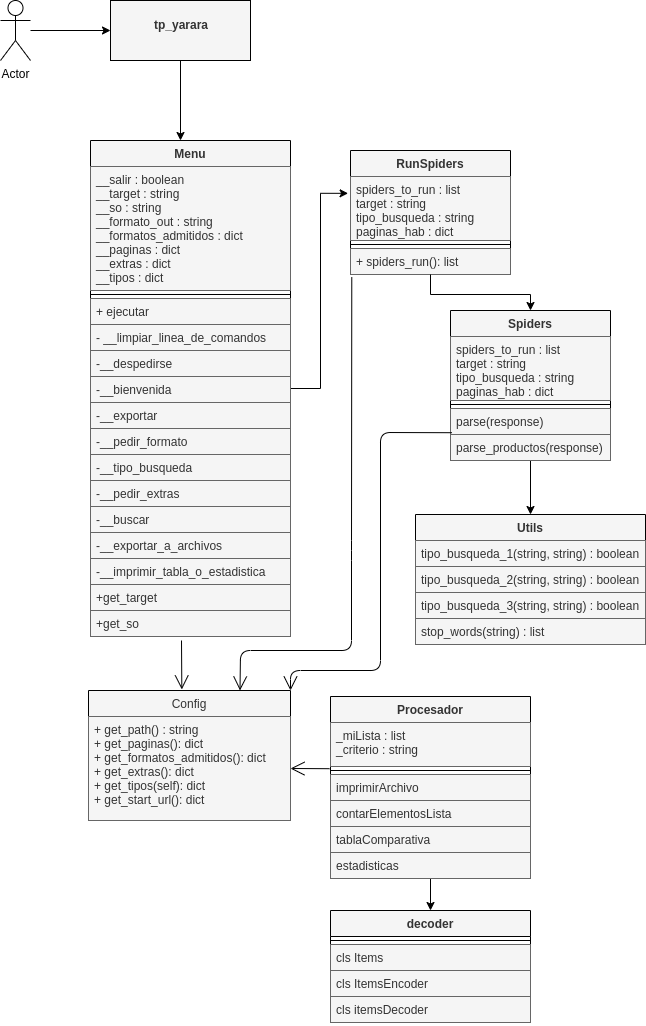

The diagram above was exported from draw.io. Its source (the exported page's mxGraphModel, read from the mxfile embedded in the PNG):
<mxGraphModel dx="804" dy="337" grid="1" gridSize="10" guides="1" tooltips="1" connect="1" arrows="1" fold="1" page="1" pageScale="1" pageWidth="850" pageHeight="1100" background="#FFFFFF" math="0" shadow="0">
  <root>
    <mxCell id="0" />
    <mxCell id="1" parent="0" />
    <mxCell id="12" value="" style="edgeStyle=orthogonalEdgeStyle;rounded=0;orthogonalLoop=1;jettySize=auto;html=1;strokeColor=#000000;" parent="1" source="6" edge="1">
      <mxGeometry relative="1" as="geometry">
        <mxPoint x="370" y="190" as="targetPoint" />
      </mxGeometry>
    </mxCell>
    <mxCell id="6" value="&lt;p style=&quot;margin: 0px ; margin-top: 4px ; text-align: center&quot;&gt;&lt;br&gt;&lt;b&gt;tp_yarara&lt;/b&gt;&lt;/p&gt;" style="verticalAlign=top;align=left;overflow=fill;fontSize=12;fontFamily=Helvetica;html=1;fillColor=#f5f5f5;fontColor=#333333;strokeColor=#000000;" parent="1" vertex="1">
      <mxGeometry x="300" y="50" width="140" height="60" as="geometry" />
    </mxCell>
    <mxCell id="62" value="" style="edgeStyle=orthogonalEdgeStyle;rounded=0;orthogonalLoop=1;jettySize=auto;html=1;entryX=-0.015;entryY=0.263;entryDx=0;entryDy=0;entryPerimeter=0;strokeColor=#000000;" parent="1" source="13" target="64" edge="1">
      <mxGeometry relative="1" as="geometry">
        <mxPoint x="600" y="438" as="targetPoint" />
      </mxGeometry>
    </mxCell>
    <mxCell id="13" value="Menu" style="swimlane;fontStyle=1;align=center;verticalAlign=top;childLayout=stackLayout;horizontal=1;startSize=26;horizontalStack=0;resizeParent=1;resizeParentMax=0;resizeLast=0;collapsible=1;marginBottom=0;fillColor=#f5f5f5;fontColor=#333333;strokeColor=#000000;" parent="1" vertex="1">
      <mxGeometry x="280" y="190" width="200" height="496" as="geometry" />
    </mxCell>
    <mxCell id="14" value="__salir : boolean&#10;__target : string&#10;__so : string&#10;__formato_out : string &#10;__formatos_admitidos : dict&#10;__paginas : dict&#10;__extras : dict&#10;__tipos : dict" style="text;strokeColor=#666666;fillColor=#f5f5f5;align=left;verticalAlign=top;spacingLeft=4;spacingRight=4;overflow=hidden;rotatable=0;points=[[0,0.5],[1,0.5]];portConstraint=eastwest;fontColor=#333333;" parent="13" vertex="1">
      <mxGeometry y="26" width="200" height="124" as="geometry" />
    </mxCell>
    <mxCell id="15" value="" style="line;strokeWidth=1;fillColor=none;align=left;verticalAlign=middle;spacingTop=-1;spacingLeft=3;spacingRight=3;rotatable=0;labelPosition=right;points=[];portConstraint=eastwest;" parent="13" vertex="1">
      <mxGeometry y="150" width="200" height="8" as="geometry" />
    </mxCell>
    <mxCell id="16" value="+ ejecutar&#10;&#10;" style="text;strokeColor=#666666;fillColor=#f5f5f5;align=left;verticalAlign=top;spacingLeft=4;spacingRight=4;overflow=hidden;rotatable=0;points=[[0,0.5],[1,0.5]];portConstraint=eastwest;fontColor=#333333;" parent="13" vertex="1">
      <mxGeometry y="158" width="200" height="26" as="geometry" />
    </mxCell>
    <mxCell id="17" value="- __limpiar_linea_de_comandos" style="text;strokeColor=#666666;fillColor=#f5f5f5;align=left;verticalAlign=top;spacingLeft=4;spacingRight=4;overflow=hidden;rotatable=0;points=[[0,0.5],[1,0.5]];portConstraint=eastwest;fontColor=#333333;" parent="13" vertex="1">
      <mxGeometry y="184" width="200" height="26" as="geometry" />
    </mxCell>
    <mxCell id="18" value="-__despedirse" style="text;strokeColor=#666666;fillColor=#f5f5f5;align=left;verticalAlign=top;spacingLeft=4;spacingRight=4;overflow=hidden;rotatable=0;points=[[0,0.5],[1,0.5]];portConstraint=eastwest;fontColor=#333333;" parent="13" vertex="1">
      <mxGeometry y="210" width="200" height="26" as="geometry" />
    </mxCell>
    <mxCell id="19" value="-__bienvenida" style="text;strokeColor=#666666;fillColor=#f5f5f5;align=left;verticalAlign=top;spacingLeft=4;spacingRight=4;overflow=hidden;rotatable=0;points=[[0,0.5],[1,0.5]];portConstraint=eastwest;fontColor=#333333;" parent="13" vertex="1">
      <mxGeometry y="236" width="200" height="26" as="geometry" />
    </mxCell>
    <mxCell id="20" value="-__exportar" style="text;strokeColor=#666666;fillColor=#f5f5f5;align=left;verticalAlign=top;spacingLeft=4;spacingRight=4;overflow=hidden;rotatable=0;points=[[0,0.5],[1,0.5]];portConstraint=eastwest;fontColor=#333333;" parent="13" vertex="1">
      <mxGeometry y="262" width="200" height="26" as="geometry" />
    </mxCell>
    <mxCell id="21" value="-__pedir_formato" style="text;strokeColor=#666666;fillColor=#f5f5f5;align=left;verticalAlign=top;spacingLeft=4;spacingRight=4;overflow=hidden;rotatable=0;points=[[0,0.5],[1,0.5]];portConstraint=eastwest;fontColor=#333333;" parent="13" vertex="1">
      <mxGeometry y="288" width="200" height="26" as="geometry" />
    </mxCell>
    <mxCell id="22" value="-__tipo_busqueda" style="text;strokeColor=#666666;fillColor=#f5f5f5;align=left;verticalAlign=top;spacingLeft=4;spacingRight=4;overflow=hidden;rotatable=0;points=[[0,0.5],[1,0.5]];portConstraint=eastwest;fontColor=#333333;" parent="13" vertex="1">
      <mxGeometry y="314" width="200" height="26" as="geometry" />
    </mxCell>
    <mxCell id="23" value="-__pedir_extras" style="text;strokeColor=#666666;fillColor=#f5f5f5;align=left;verticalAlign=top;spacingLeft=4;spacingRight=4;overflow=hidden;rotatable=0;points=[[0,0.5],[1,0.5]];portConstraint=eastwest;fontColor=#333333;" parent="13" vertex="1">
      <mxGeometry y="340" width="200" height="26" as="geometry" />
    </mxCell>
    <mxCell id="24" value="-__buscar" style="text;strokeColor=#666666;fillColor=#f5f5f5;align=left;verticalAlign=top;spacingLeft=4;spacingRight=4;overflow=hidden;rotatable=0;points=[[0,0.5],[1,0.5]];portConstraint=eastwest;fontColor=#333333;" parent="13" vertex="1">
      <mxGeometry y="366" width="200" height="26" as="geometry" />
    </mxCell>
    <mxCell id="25" value="-__exportar_a_archivos" style="text;strokeColor=#666666;fillColor=#f5f5f5;align=left;verticalAlign=top;spacingLeft=4;spacingRight=4;overflow=hidden;rotatable=0;points=[[0,0.5],[1,0.5]];portConstraint=eastwest;fontColor=#333333;" parent="13" vertex="1">
      <mxGeometry y="392" width="200" height="26" as="geometry" />
    </mxCell>
    <mxCell id="26" value="-__imprimir_tabla_o_estadistica" style="text;strokeColor=#666666;fillColor=#f5f5f5;align=left;verticalAlign=top;spacingLeft=4;spacingRight=4;overflow=hidden;rotatable=0;points=[[0,0.5],[1,0.5]];portConstraint=eastwest;fontColor=#333333;" parent="13" vertex="1">
      <mxGeometry y="418" width="200" height="26" as="geometry" />
    </mxCell>
    <mxCell id="27" value="+get_target" style="text;strokeColor=#666666;fillColor=#f5f5f5;align=left;verticalAlign=top;spacingLeft=4;spacingRight=4;overflow=hidden;rotatable=0;points=[[0,0.5],[1,0.5]];portConstraint=eastwest;fontColor=#333333;" parent="13" vertex="1">
      <mxGeometry y="444" width="200" height="26" as="geometry" />
    </mxCell>
    <mxCell id="28" value="+get_so" style="text;strokeColor=#666666;fillColor=#f5f5f5;align=left;verticalAlign=top;spacingLeft=4;spacingRight=4;overflow=hidden;rotatable=0;points=[[0,0.5],[1,0.5]];portConstraint=eastwest;fontColor=#333333;" parent="13" vertex="1">
      <mxGeometry y="470" width="200" height="26" as="geometry" />
    </mxCell>
    <mxCell id="31" value="" style="edgeStyle=orthogonalEdgeStyle;rounded=0;orthogonalLoop=1;jettySize=auto;html=1;strokeColor=#000000;" parent="1" source="30" target="6" edge="1">
      <mxGeometry relative="1" as="geometry" />
    </mxCell>
    <mxCell id="30" value="Actor" style="shape=umlActor;verticalLabelPosition=bottom;verticalAlign=top;html=1;strokeColor=#000000;" parent="1" vertex="1">
      <mxGeometry x="190" y="50" width="30" height="60" as="geometry" />
    </mxCell>
    <mxCell id="63" value="RunSpiders" style="swimlane;fontStyle=1;align=center;verticalAlign=top;childLayout=stackLayout;horizontal=1;startSize=26;horizontalStack=0;resizeParent=1;resizeParentMax=0;resizeLast=0;collapsible=1;marginBottom=0;fillColor=#f5f5f5;fontColor=#333333;strokeColor=#000000;" parent="1" vertex="1">
      <mxGeometry x="540" y="200" width="160" height="124" as="geometry" />
    </mxCell>
    <mxCell id="64" value="spiders_to_run : list &#10;target : string&#10;tipo_busqueda : string&#10;paginas_hab : dict" style="text;strokeColor=#666666;fillColor=#f5f5f5;align=left;verticalAlign=top;spacingLeft=4;spacingRight=4;overflow=hidden;rotatable=0;points=[[0,0.5],[1,0.5]];portConstraint=eastwest;fontColor=#333333;" parent="63" vertex="1">
      <mxGeometry y="26" width="160" height="64" as="geometry" />
    </mxCell>
    <mxCell id="65" value="" style="line;strokeWidth=1;fillColor=none;align=left;verticalAlign=middle;spacingTop=-1;spacingLeft=3;spacingRight=3;rotatable=0;labelPosition=right;points=[];portConstraint=eastwest;" parent="63" vertex="1">
      <mxGeometry y="90" width="160" height="8" as="geometry" />
    </mxCell>
    <mxCell id="66" value="+ spiders_run(): list" style="text;strokeColor=#666666;fillColor=#f5f5f5;align=left;verticalAlign=top;spacingLeft=4;spacingRight=4;overflow=hidden;rotatable=0;points=[[0,0.5],[1,0.5]];portConstraint=eastwest;fontColor=#333333;" parent="63" vertex="1">
      <mxGeometry y="98" width="160" height="26" as="geometry" />
    </mxCell>
    <mxCell id="32" value="Config" style="swimlane;fontStyle=0;childLayout=stackLayout;horizontal=1;startSize=26;fillColor=#f5f5f5;horizontalStack=0;resizeParent=1;resizeParentMax=0;resizeLast=0;collapsible=1;marginBottom=0;fontColor=#333333;strokeColor=#000000;" parent="1" vertex="1">
      <mxGeometry x="278" y="740" width="202" height="130" as="geometry" />
    </mxCell>
    <mxCell id="33" value="+ get_path() : string&#10;+ get_paginas(): dict&#10;+ get_formatos_admitidos(): dict&#10;+ get_extras(): dict&#10;+ get_tipos(self): dict&#10;+ get_start_url(): dict" style="text;strokeColor=#666666;fillColor=#f5f5f5;align=left;verticalAlign=top;spacingLeft=4;spacingRight=4;overflow=hidden;rotatable=0;points=[[0,0.5],[1,0.5]];portConstraint=eastwest;fontColor=#333333;" parent="32" vertex="1">
      <mxGeometry y="26" width="202" height="104" as="geometry" />
    </mxCell>
    <mxCell id="42" value="" style="endArrow=open;endFill=1;endSize=12;html=1;entryX=0.462;entryY=-0.008;entryDx=0;entryDy=0;entryPerimeter=0;strokeColor=#000000;" parent="1" target="32" edge="1">
      <mxGeometry width="160" relative="1" as="geometry">
        <mxPoint x="371" y="690" as="sourcePoint" />
        <mxPoint x="420" y="730" as="targetPoint" />
      </mxGeometry>
    </mxCell>
    <mxCell id="58" value="" style="edgeStyle=orthogonalEdgeStyle;rounded=0;orthogonalLoop=1;jettySize=auto;html=1;strokeColor=#000000;" parent="1" source="43" target="51" edge="1">
      <mxGeometry relative="1" as="geometry" />
    </mxCell>
    <mxCell id="83" value="" style="edgeStyle=orthogonalEdgeStyle;rounded=0;orthogonalLoop=1;jettySize=auto;html=1;strokeColor=#000000;" parent="1" source="68" target="79" edge="1">
      <mxGeometry relative="1" as="geometry" />
    </mxCell>
    <mxCell id="68" value="Spiders" style="swimlane;fontStyle=1;align=center;verticalAlign=top;childLayout=stackLayout;horizontal=1;startSize=26;horizontalStack=0;resizeParent=1;resizeParentMax=0;resizeLast=0;collapsible=1;marginBottom=0;fillColor=#f5f5f5;fontColor=#333333;strokeColor=#000000;" parent="1" vertex="1">
      <mxGeometry x="640" y="360" width="160" height="150" as="geometry" />
    </mxCell>
    <mxCell id="69" value="spiders_to_run : list &#10;target : string&#10;tipo_busqueda : string&#10;paginas_hab : dict" style="text;strokeColor=#666666;fillColor=#f5f5f5;align=left;verticalAlign=top;spacingLeft=4;spacingRight=4;overflow=hidden;rotatable=0;points=[[0,0.5],[1,0.5]];portConstraint=eastwest;fontColor=#333333;" parent="68" vertex="1">
      <mxGeometry y="26" width="160" height="64" as="geometry" />
    </mxCell>
    <mxCell id="70" value="" style="line;strokeWidth=1;fillColor=none;align=left;verticalAlign=middle;spacingTop=-1;spacingLeft=3;spacingRight=3;rotatable=0;labelPosition=right;points=[];portConstraint=eastwest;" parent="68" vertex="1">
      <mxGeometry y="90" width="160" height="8" as="geometry" />
    </mxCell>
    <mxCell id="71" value="parse(response)" style="text;strokeColor=#666666;fillColor=#f5f5f5;align=left;verticalAlign=top;spacingLeft=4;spacingRight=4;overflow=hidden;rotatable=0;points=[[0,0.5],[1,0.5]];portConstraint=eastwest;fontColor=#333333;" parent="68" vertex="1">
      <mxGeometry y="98" width="160" height="26" as="geometry" />
    </mxCell>
    <mxCell id="88" value="parse_productos(response)" style="text;strokeColor=#666666;fillColor=#f5f5f5;align=left;verticalAlign=top;spacingLeft=4;spacingRight=4;overflow=hidden;rotatable=0;points=[[0,0.5],[1,0.5]];portConstraint=eastwest;fontColor=#333333;" parent="68" vertex="1">
      <mxGeometry y="124" width="160" height="26" as="geometry" />
    </mxCell>
    <mxCell id="43" value="Procesador" style="swimlane;fontStyle=1;align=center;verticalAlign=top;childLayout=stackLayout;horizontal=1;startSize=26;horizontalStack=0;resizeParent=1;resizeParentMax=0;resizeLast=0;collapsible=1;marginBottom=0;fillColor=#f5f5f5;fontColor=#333333;strokeColor=#000000;" parent="1" vertex="1">
      <mxGeometry x="520" y="746" width="200" height="182" as="geometry" />
    </mxCell>
    <mxCell id="44" value="_miLista : list&#10;_criterio : string" style="text;strokeColor=#666666;fillColor=#f5f5f5;align=left;verticalAlign=top;spacingLeft=4;spacingRight=4;overflow=hidden;rotatable=0;points=[[0,0.5],[1,0.5]];portConstraint=eastwest;fontColor=#333333;" parent="43" vertex="1">
      <mxGeometry y="26" width="200" height="44" as="geometry" />
    </mxCell>
    <mxCell id="45" value="" style="line;strokeWidth=1;fillColor=none;align=left;verticalAlign=middle;spacingTop=-1;spacingLeft=3;spacingRight=3;rotatable=0;labelPosition=right;points=[];portConstraint=eastwest;" parent="43" vertex="1">
      <mxGeometry y="70" width="200" height="8" as="geometry" />
    </mxCell>
    <mxCell id="46" value="imprimirArchivo" style="text;strokeColor=#666666;fillColor=#f5f5f5;align=left;verticalAlign=top;spacingLeft=4;spacingRight=4;overflow=hidden;rotatable=0;points=[[0,0.5],[1,0.5]];portConstraint=eastwest;fontColor=#333333;" parent="43" vertex="1">
      <mxGeometry y="78" width="200" height="26" as="geometry" />
    </mxCell>
    <mxCell id="47" value="contarElementosLista" style="text;strokeColor=#666666;fillColor=#f5f5f5;align=left;verticalAlign=top;spacingLeft=4;spacingRight=4;overflow=hidden;rotatable=0;points=[[0,0.5],[1,0.5]];portConstraint=eastwest;fontColor=#333333;" parent="43" vertex="1">
      <mxGeometry y="104" width="200" height="26" as="geometry" />
    </mxCell>
    <mxCell id="48" value="tablaComparativa" style="text;strokeColor=#666666;fillColor=#f5f5f5;align=left;verticalAlign=top;spacingLeft=4;spacingRight=4;overflow=hidden;rotatable=0;points=[[0,0.5],[1,0.5]];portConstraint=eastwest;fontColor=#333333;" parent="43" vertex="1">
      <mxGeometry y="130" width="200" height="26" as="geometry" />
    </mxCell>
    <mxCell id="49" value="estadisticas" style="text;strokeColor=#666666;fillColor=#f5f5f5;align=left;verticalAlign=top;spacingLeft=4;spacingRight=4;overflow=hidden;rotatable=0;points=[[0,0.5],[1,0.5]];portConstraint=eastwest;fontColor=#333333;" parent="43" vertex="1">
      <mxGeometry y="156" width="200" height="26" as="geometry" />
    </mxCell>
    <mxCell id="50" value="" style="endArrow=open;endFill=1;endSize=12;html=1;exitX=-0.005;exitY=1.05;exitDx=0;exitDy=0;exitPerimeter=0;entryX=1;entryY=0.5;entryDx=0;entryDy=0;strokeColor=#000000;" parent="1" source="44" target="33" edge="1">
      <mxGeometry width="160" relative="1" as="geometry">
        <mxPoint x="550" y="720" as="sourcePoint" />
        <mxPoint x="710" y="720" as="targetPoint" />
      </mxGeometry>
    </mxCell>
    <mxCell id="72" value="" style="edgeStyle=orthogonalEdgeStyle;rounded=0;orthogonalLoop=1;jettySize=auto;html=1;strokeColor=#000000;" parent="1" source="63" target="68" edge="1">
      <mxGeometry relative="1" as="geometry" />
    </mxCell>
    <mxCell id="51" value="decoder" style="swimlane;fontStyle=1;align=center;verticalAlign=top;childLayout=stackLayout;horizontal=1;startSize=26;horizontalStack=0;resizeParent=1;resizeParentMax=0;resizeLast=0;collapsible=1;marginBottom=0;fillColor=#f5f5f5;fontColor=#333333;strokeColor=#000000;" parent="1" vertex="1">
      <mxGeometry x="520" y="960" width="200" height="112" as="geometry" />
    </mxCell>
    <mxCell id="53" value="" style="line;strokeWidth=1;fillColor=none;align=left;verticalAlign=middle;spacingTop=-1;spacingLeft=3;spacingRight=3;rotatable=0;labelPosition=right;points=[];portConstraint=eastwest;" parent="51" vertex="1">
      <mxGeometry y="26" width="200" height="8" as="geometry" />
    </mxCell>
    <mxCell id="54" value="cls Items" style="text;strokeColor=#666666;fillColor=#f5f5f5;align=left;verticalAlign=top;spacingLeft=4;spacingRight=4;overflow=hidden;rotatable=0;points=[[0,0.5],[1,0.5]];portConstraint=eastwest;fontColor=#333333;" parent="51" vertex="1">
      <mxGeometry y="34" width="200" height="26" as="geometry" />
    </mxCell>
    <mxCell id="59" value="cls ItemsEncoder" style="text;strokeColor=#666666;fillColor=#f5f5f5;align=left;verticalAlign=top;spacingLeft=4;spacingRight=4;overflow=hidden;rotatable=0;points=[[0,0.5],[1,0.5]];portConstraint=eastwest;fontColor=#333333;" parent="51" vertex="1">
      <mxGeometry y="60" width="200" height="26" as="geometry" />
    </mxCell>
    <mxCell id="60" value="cls itemsDecoder" style="text;strokeColor=#666666;fillColor=#f5f5f5;align=left;verticalAlign=top;spacingLeft=4;spacingRight=4;overflow=hidden;rotatable=0;points=[[0,0.5],[1,0.5]];portConstraint=eastwest;fontColor=#333333;" parent="51" vertex="1">
      <mxGeometry y="86" width="200" height="26" as="geometry" />
    </mxCell>
    <mxCell id="67" value="" style="endArrow=open;endFill=1;endSize=12;html=1;exitX=0.008;exitY=1.108;exitDx=0;exitDy=0;exitPerimeter=0;entryX=0.75;entryY=0;entryDx=0;entryDy=0;strokeColor=#000000;" parent="1" source="66" target="32" edge="1">
      <mxGeometry width="160" relative="1" as="geometry">
        <mxPoint x="550" y="570" as="sourcePoint" />
        <mxPoint x="710" y="570" as="targetPoint" />
        <Array as="points">
          <mxPoint x="541" y="600" />
          <mxPoint x="541" y="700" />
          <mxPoint x="430" y="700" />
        </Array>
      </mxGeometry>
    </mxCell>
    <mxCell id="73" value="" style="endArrow=open;endFill=1;endSize=12;html=1;exitX=0.009;exitY=0.931;exitDx=0;exitDy=0;exitPerimeter=0;entryX=1;entryY=0;entryDx=0;entryDy=0;strokeColor=#000000;" parent="1" source="71" target="32" edge="1">
      <mxGeometry width="160" relative="1" as="geometry">
        <mxPoint x="550" y="510" as="sourcePoint" />
        <mxPoint x="710" y="510" as="targetPoint" />
        <Array as="points">
          <mxPoint x="570" y="482" />
          <mxPoint x="570" y="720" />
          <mxPoint x="480" y="720" />
        </Array>
      </mxGeometry>
    </mxCell>
    <mxCell id="79" value="Utils" style="swimlane;fontStyle=1;align=center;verticalAlign=top;childLayout=stackLayout;horizontal=1;startSize=26;horizontalStack=0;resizeParent=1;resizeParentMax=0;resizeLast=0;collapsible=1;marginBottom=0;fillColor=#f5f5f5;fontColor=#333333;strokeColor=#000000;" parent="1" vertex="1">
      <mxGeometry x="605" y="564" width="230" height="130" as="geometry" />
    </mxCell>
    <mxCell id="82" value="tipo_busqueda_1(string, string) : boolean" style="text;strokeColor=#666666;fillColor=#f5f5f5;align=left;verticalAlign=top;spacingLeft=4;spacingRight=4;overflow=hidden;rotatable=0;points=[[0,0.5],[1,0.5]];portConstraint=eastwest;fontColor=#333333;" parent="79" vertex="1">
      <mxGeometry y="26" width="230" height="26" as="geometry" />
    </mxCell>
    <mxCell id="85" value="tipo_busqueda_2(string, string) : boolean" style="text;strokeColor=#666666;fillColor=#f5f5f5;align=left;verticalAlign=top;spacingLeft=4;spacingRight=4;overflow=hidden;rotatable=0;points=[[0,0.5],[1,0.5]];portConstraint=eastwest;fontColor=#333333;" parent="79" vertex="1">
      <mxGeometry y="52" width="230" height="26" as="geometry" />
    </mxCell>
    <mxCell id="86" value="tipo_busqueda_3(string, string) : boolean" style="text;strokeColor=#666666;fillColor=#f5f5f5;align=left;verticalAlign=top;spacingLeft=4;spacingRight=4;overflow=hidden;rotatable=0;points=[[0,0.5],[1,0.5]];portConstraint=eastwest;fontColor=#333333;" parent="79" vertex="1">
      <mxGeometry y="78" width="230" height="26" as="geometry" />
    </mxCell>
    <mxCell id="87" value="stop_words(string) : list" style="text;strokeColor=#666666;fillColor=#f5f5f5;align=left;verticalAlign=top;spacingLeft=4;spacingRight=4;overflow=hidden;rotatable=0;points=[[0,0.5],[1,0.5]];portConstraint=eastwest;fontColor=#333333;" parent="79" vertex="1">
      <mxGeometry y="104" width="230" height="26" as="geometry" />
    </mxCell>
  </root>
</mxGraphModel>